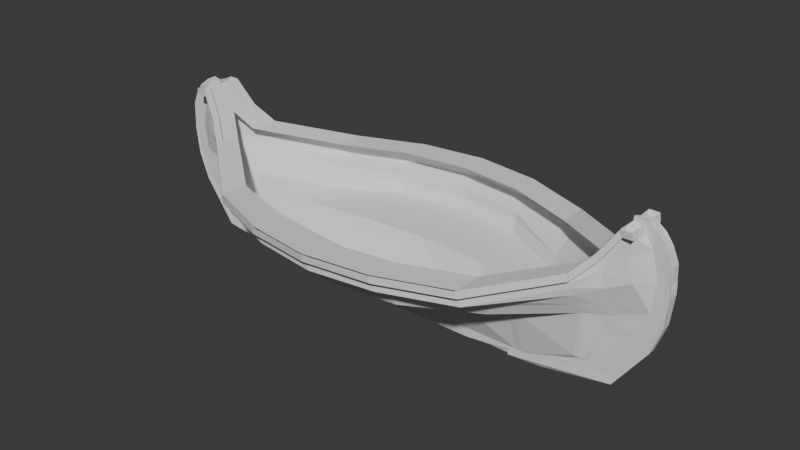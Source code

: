 # Source: ship.blend  (saved by Blender 4.1.23; exported with 4.5.12 LTS)
import bpy
from mathutils import Matrix  # noqa: F401  (used for matrix-valued properties, if any)

bpy.ops.wm.read_factory_settings(use_empty=True)
scene = bpy.context.scene
scene.name = 'Scene'

# ---- collections
col_collection = bpy.data.collections.new('Collection'); scene.collection.children.link(col_collection)

# ---- world
world_world = bpy.data.worlds.new('World'); scene.world = world_world
world_world.use_nodes = True; world_world.node_tree.nodes.clear()
_N = world_world.node_tree.nodes; _L = world_world.node_tree.links
n0 = _N.new('ShaderNodeOutputWorld'); n0.name = 'World Output'; n0.location = (300, 300)
n1 = _N.new('ShaderNodeBackground'); n1.name = 'Background'; n1.location = (10, 300)
n1.inputs[0].default_value = (0.05088, 0.05088, 0.05088, 1.0)
_L.new(n1.outputs[0], n0.inputs[0])
n0.is_active_output = True
world_world.color = (0.05088, 0.05088, 0.05088)
world_world.use_sun_shadow = False
world_world.sun_shadow_jitter_overblur = 0.0

# ---- meshes
me_cube_001 = bpy.data.meshes.new('Cube.001')
me_cube_001.from_pydata([(0.5418, -0.2486, -2.561), (0.876, -0.3449, 3.485), (0.5418, 0.2373, -2.557), (0.8813, 0.3449, 3.492), (0.0, 0.2373, -2.551), (0.0, -0.2486, -2.555), (0.0, -11.06, 1.226), (0.25, -0.2486, -2.555), (0.5, -0.2486, -2.555), (0.542, -0.2486, -2.555), (0.542, 0.2373, -2.551), (0.5, 0.2373, -2.551), (0.25, 0.2373, -2.551), (0.7462, -2.917, 1.825), (0.4985, -7.912, 1.211), (0.2456, -10.26, 1.226), (0.9665, 0.3234, 1.724), (0.9556, 0.3019, 0.6555), (0.9194, 0.2804, -0.3588), (0.8046, 0.2589, -1.998), (0.9665, -0.3256, 1.732), (0.9556, -0.3064, 0.6604), (0.9194, -0.2871, -0.3569), (0.8046, -0.2678, -1.999), (0.0, -9.138, 0.3249), (0.0, -9.108, 0.02229), (0.0, -8.557, -0.3777), (0.0, -2.97, -0.6), (0.7524, -2.578, 0.9128), (0.7509, -1.929, 0.4785), (0.7506, -1.262, 0.03568), (0.7203, -0.5491, -1.786), (0.4988, -5.822, 0.313), (0.4991, -5.103, 0.0134), (0.4994, -4.525, -0.3836), (0.4997, -1.741, -0.603), (0.2453, -8.358, 0.3249), (0.2468, -8.293, 0.02229), (0.2482, -7.861, -0.3777), (0.2491, -2.57, -0.6), (0.72, 0.2589, -1.815), (0.9438, 0.3342, 2.739), (0.9438, -0.3353, 2.749), (0.0, -11.08, 0.5291), (0.7519, -2.847, 1.224), (0.4987, -7.899, 0.5158), (0.2455, -10.25, 0.5291), (0.2453, -8.358, 0.3249), (0.5419, -0.2486, -2.558), (0.5419, 0.2373, -2.554), (0.8697, -1.294, 3.451), (0.7625, -0.07555, -1.908), (0.8204, -0.3833, 0.04199), (0.8465, -0.6659, 0.5972), (0.905, -1.032, 1.59), (0.7623, 0.2589, -1.906), (0.8201, 0.2804, -0.08726), (0.8837, -1.202, 2.394), (0.9132, 0.3395, 3.239), (0.9132, -0.3401, 3.249), (0.0, -11.07, 1.011), (0.7517, -2.934, 1.436), (0.4986, -7.905, 0.9969), (0.2455, -10.26, 1.011), (0.8953, -1.228, 3.155), (0.5419, 0.2373, -2.552), (0.8071, -1.856, 2.496), (0.7414, -0.3124, -1.847), (0.7855, -0.7477, 0.03884), (0.7987, -1.197, 0.5379), (0.8287, -1.555, 1.251), (0.8178, -1.725, 1.809), (0.5419, -0.2486, -2.556), (0.7412, 0.2589, -1.861), (0.806, -1.806, 2.18), (0.5418, -0.00562, -2.559), (0.8813, 0.0, 3.498), (0.0, -0.00562, -2.553), (0.25, -0.00562, -2.553), (0.5, -0.00562, -2.553), (0.542, -0.00562, -2.553), (0.8046, -0.004495, -1.999), (0.9194, -0.003372, -0.3578), (0.9556, -0.002248, 0.658), (0.9665, -0.001124, 1.728), (0.9438, 0.0, 2.744), (0.5419, -0.00562, -2.556), (0.9132, 0.0, 3.244), (0.5419, -0.00562, -2.554), (0.5163, -0.2486, -2.524), (0.8727, -0.3878, 3.518), (0.0, -0.2486, -2.518), (0.2245, -0.2486, -2.518), (0.4754, -0.2472, -2.518), (0.5164, -0.2486, -2.518), (0.941, -0.3256, 1.769), (0.93, -0.3064, 0.6974), (0.8938, -0.2871, -0.3199), (0.7791, -0.2678, -1.962), (0.9183, -0.3353, 2.786), (0.8876, -0.3401, 3.286), (0.5163, -0.00562, -2.522), (0.8678, 0.0, 3.56), (0.0, -0.00562, -2.516), (0.2245, -0.00562, -2.516), (0.4745, -0.00562, -2.516), (0.5164, -0.00562, -2.516), (0.7791, -0.004495, -1.962), (0.8938, -0.003372, -0.3208), (0.93, -0.002248, 0.695), (0.941, -0.001124, 1.765), (0.9183, 0.0, 2.781), (0.8876, 0.0, 3.281), (0.9206, -0.4123, 3.611), (0.9275, 0.0, 3.576), (0.8545, -0.2678, -1.962), (0.4706, -0.2486, -2.524), (0.0, -0.00562, -2.516), (0.0, -0.2486, -2.518), (0.2999, -0.2486, -2.518), (0.5998, -0.1937, -2.442), (0.5949, -0.182, -2.434), (0.2999, -0.00562, -2.516), (0.5499, -0.00562, -2.516), (0.5918, -0.00562, -2.516), (0.9937, -0.4026, 2.786), (1.016, -0.3256, 1.769), (1.005, -0.3064, 0.6974), (0.9692, -0.2871, -0.3199), (0.8545, -0.004495, -1.962), (0.9692, -0.003372, -0.3208), (1.005, -0.002248, 0.695), (1.016, -0.001124, 1.765), (0.963, -0.4074, 3.286), (0.9937, 0.0, 2.781), (0.5917, -0.00562, -2.522), (0.968, -0.4123, 3.158), (0.968, 0.0, 3.152), (0.8545, -0.3352, -2.345), (0.4706, -0.2486, -2.906), (0.0, -0.00562, -2.898), (0.0, -0.2486, -2.901), (0.2999, -0.2486, -2.901), (0.5997, -0.09456, -2.649), (0.6956, 0.0, -2.348), (0.2999, -0.00562, -2.898), (0.5499, -0.00562, -2.898), (0.5918, -0.00562, -2.898), (1.011, -0.4026, 2.403), (1.016, -0.393, 1.387), (1.005, -0.3737, 0.3149), (0.9692, -0.3544, -0.7025), (0.8545, -0.004495, -2.344), (0.9692, -0.003372, -0.7034), (1.005, -0.002248, 0.3124), (1.016, -0.001124, 1.383), (0.9896, -0.4074, 2.904), (1.011, 0.0, 2.399), (0.9896, 0.0, 2.899), (0.5917, -0.00562, -2.904), (0.0, -11.06, 1.226), (0.7462, -2.917, 1.825), (0.4985, -7.912, 1.211), (0.2456, -10.26, 1.226), (0.8697, -1.294, 3.451), (0.8071, -1.856, 2.496), (0.876, -0.3449, 3.485), (0.8697, -1.294, 3.451), (0.8813, 0.0, 3.498), (0.0, -11.06, 1.226), (0.7462, -2.917, 1.825), (0.4985, -7.912, 1.211), (0.2456, -10.26, 1.226), (0.8697, -1.294, 3.451), (0.8071, -1.856, 2.496), (0.8778, -0.2225, 3.495), (0.8715, -1.171, 3.461), (0.8831, 0.0, 3.507), (0.0, -10.94, 1.236), (0.748, -2.794, 1.835), (0.5003, -7.789, 1.221), (0.2474, -10.14, 1.236), (0.8715, -1.171, 3.461), (0.8089, -1.733, 2.506), (0.8778, -0.2225, 3.495), (0.8715, -1.171, 3.461), (0.8831, 0.0, 3.507), (0.0, -10.94, 1.236), (0.748, -2.794, 1.835), (0.5003, -7.789, 1.221), (0.2474, -10.14, 1.236), (0.8715, -1.171, 3.461), (0.8089, -1.733, 2.506), (0.8778, 0.0, 3.495), (0.8715, 0.0, 3.461), (0.8831, 0.0, 3.507), (0.0, -9.03, 1.236), (0.7533, -0.9748, 1.835), (0.5003, -5.884, 1.221), (0.2474, -8.23, 1.236), (0.8715, 0.0, 3.461), (0.8089, 0.0, 2.506), (0.7462, -2.917, 1.825), (0.4985, -7.912, 1.211), (0.2456, -10.26, 1.226), (0.8697, -1.294, 3.451), (0.8071, -1.856, 2.496), (0.0, -11.06, 1.226), (0.7462, -2.917, 1.825), (0.2456, -10.26, 1.226), (0.8071, -1.856, 2.496), (0.876, -0.3449, 3.485), (0.8697, -1.294, 3.451), (0.8697, -1.294, 3.451), (0.8953, -1.228, 3.155), (0.8071, -1.856, 2.496), (0.8178, -1.725, 1.809), (0.806, -1.806, 2.18), (0.0, -11.06, 1.226), (0.7462, -2.917, 1.825), (0.4985, -7.912, 1.211), (0.2456, -10.26, 1.226), (0.8697, -1.294, 3.451), (0.8071, -1.856, 2.496), (0.0, -10.94, 1.236), (0.748, -2.794, 1.835), (0.5003, -7.789, 1.221), (0.2474, -10.14, 1.236), (0.8715, -1.171, 3.461), (0.8089, -1.733, 2.506), (0.2474, -8.23, 1.236), (0.8089, 0.0, 2.506), (0.7462, -2.917, 1.825), (0.4985, -7.912, 1.211), (0.8697, -1.294, 3.451), (0.8953, -1.228, 3.155), (0.8071, -1.856, 2.496), (0.8178, -1.725, 1.809), (0.806, -1.806, 2.18), (0.0, -11.06, 1.226), (0.7462, -2.917, 1.825), (0.4985, -7.912, 1.211), (0.2456, -10.26, 1.226), (0.8697, -1.294, 3.451), (0.8071, -1.856, 2.496), (0.0, -10.94, 1.236), (0.748, -2.794, 1.835), (0.5003, -7.789, 1.221), (0.2474, -10.14, 1.236), (0.8715, -1.171, 3.461), (0.8089, -1.733, 2.506), (0.2474, -8.23, 1.236), (0.8089, 0.0, 2.506), (0.7462, -2.917, 1.825), (0.4985, -7.912, 1.211), (0.8697, -1.294, 3.451), (0.8953, -1.228, 3.155), (0.8071, -1.856, 2.496), (0.8178, -1.725, 1.809), (0.806, -1.806, 2.18), (0.0, -11.06, 1.226), (0.7462, -2.917, 1.825), (0.4985, -7.912, 1.211), (0.2456, -10.26, 1.226), (0.8697, -1.294, 3.451), (0.8071, -1.856, 2.496), (0.0, -10.94, 1.236), (0.748, -2.794, 1.835), (0.5003, -7.789, 1.221), (0.2474, -10.14, 1.236), (0.8715, -1.171, 3.461), (0.8089, -1.733, 2.506), (0.2474, -8.23, 1.236), (0.8089, 0.0, 2.506), (0.7462, -2.917, 1.825), (0.4985, -7.912, 1.211), (0.8697, -1.294, 3.451), (0.8953, -1.228, 3.155), (0.8071, -1.856, 2.496), (0.8178, -1.725, 1.809), (0.806, -1.806, 2.18), (0.0, -11.06, 1.226), (0.7462, -2.917, 1.825), (0.4985, -7.912, 1.211), (0.2456, -10.26, 1.226), (0.8697, -1.294, 3.451), (0.8071, -1.856, 2.496), (0.0, -10.94, 1.236), (0.748, -2.794, 1.835), (0.5003, -7.789, 1.221), (0.2474, -10.14, 1.236), (0.8715, -1.171, 3.461), (0.8089, -1.733, 2.506), (0.2474, -8.23, 1.236), (0.8089, 0.0, 2.506), (0.7462, -2.917, 1.825), (0.4985, -7.912, 1.211), (0.0, -11.06, 1.226), (0.7462, -2.917, 1.825), (0.4985, -7.912, 1.211), (0.2456, -10.26, 1.226), (0.8697, -1.294, 3.451), (0.8071, -1.856, 2.496), (0.0, -10.94, 1.236), (0.748, -2.794, 1.835), (0.5003, -7.789, 1.221), (0.2474, -10.14, 1.236), (0.8715, -1.171, 3.461), (0.8089, -1.733, 2.506), (0.2474, -8.23, 1.236), (0.8089, 0.0, 2.506), (0.7462, -2.917, 1.825), (0.4985, -7.912, 1.211), (0.0, -11.06, 1.226), (0.7462, -2.917, 1.825), (0.4985, -7.912, 1.211), (0.2456, -10.26, 1.226), (0.8697, -1.294, 3.451), (0.8071, -1.856, 2.496), (0.0, -10.94, 1.236), (0.748, -2.794, 1.835), (0.5003, -7.789, 1.221), (0.2474, -10.14, 1.236), (0.8715, -1.171, 3.461), (0.8089, -1.733, 2.506), (0.2474, -8.23, 1.236), (0.8089, 0.0, 2.506), (0.7462, -2.917, 1.825), (0.4985, -7.912, 1.211), (0.0, -11.06, 1.226), (0.7462, -2.917, 1.825), (0.4985, -7.912, 1.211), (0.2456, -10.26, 1.226), (0.8697, -1.294, 3.451), (0.8071, -1.856, 2.496), (0.0, -10.94, 1.236), (0.748, -2.794, 1.835), (0.5003, -7.789, 1.221), (0.2474, -10.14, 1.236), (0.8715, -1.171, 3.461), (0.8089, -1.733, 2.506), (0.2474, -8.23, 1.236), (0.8089, 0.0, 2.506), (0.7462, -2.917, 1.825), (0.4985, -7.912, 1.211), (0.876, -1.078, 3.485), (0.8697, -2.027, 3.451), (0.0, -11.79, 1.226), (0.7462, -3.65, 1.825), (0.4985, -8.645, 1.211), (0.2456, -10.99, 1.226), (0.8697, -2.027, 3.451), (0.8071, -2.589, 2.496), (0.0, -11.67, 1.236), (0.748, -3.528, 1.835), (0.5003, -8.523, 1.221), (0.2474, -10.87, 1.236), (0.8715, -1.905, 3.461), (0.8089, -2.467, 2.506), (0.2474, -8.963, 1.236), (0.8089, 0.0, 2.506), (0.7462, -3.65, 1.825), (0.4985, -8.645, 1.211), (0.876, -0.3449, 3.485), (0.8697, -1.294, 3.451), (0.8697, -2.027, 3.451), (0.9127, -0.3449, 3.485), (0.9064, -1.294, 3.451), (0.9064, -2.027, 3.451), (0.0, -11.06, 1.226), (0.2456, -10.26, 1.226), (0.4985, -7.912, 1.211), (0.748, -2.794, 1.835), (0.8089, -1.733, 2.506), (0.8715, -1.171, 3.461), (0.7462, -2.917, 1.825), (0.4985, -7.912, 1.211), (0.0, -11.79, 1.226), (0.2456, -10.99, 1.226), (0.4985, -8.645, 1.211), (0.748, -3.528, 1.835), (0.8089, -2.467, 2.506), (0.8715, -1.905, 3.461), (0.7462, -3.65, 1.825), (0.4985, -8.645, 1.211), (0.8697, -1.294, 3.451), (0.876, -0.3449, 3.485), (0.8697, -2.027, 3.451), (0.9064, -1.294, 3.451), (0.9127, -0.3449, 3.485), (0.9064, -2.027, 3.451), (0.0, -11.06, 1.226), (0.2456, -10.26, 1.226), (0.4985, -7.912, 1.211), (0.748, -2.794, 1.835), (0.8089, -1.733, 2.506), (0.8715, -1.171, 3.461), (0.7462, -2.917, 1.825), (0.4985, -7.912, 1.211), (0.0, -11.79, 1.226), (0.2456, -10.99, 1.226), (0.4985, -8.645, 1.211), (0.748, -3.528, 1.835), (0.8089, -2.467, 2.506), (0.8715, -1.905, 3.461), (0.7462, -3.65, 1.825), (0.4985, -8.645, 1.211), (0.8697, -1.294, 3.451), (0.876, -0.3449, 3.485), (0.8697, -2.027, 3.451), (0.9064, -1.294, 3.451), (0.9127, -0.3449, 3.485), (0.9064, -2.027, 3.451), (0.0, -10.97, 0.9562), (0.2515, -10.17, 0.9562), (0.5044, -7.821, 0.9413), (0.7539, -2.703, 1.565), (0.8147, -1.642, 2.235), (0.8773, -1.08, 3.191), (0.7521, -2.826, 1.555), (0.5044, -7.821, 0.9413), (0.0, -11.7, 0.9562), (0.2515, -10.9, 0.9562), (0.5044, -8.554, 0.9413), (0.7539, -3.437, 1.565), (0.8147, -2.376, 2.235), (0.8773, -1.814, 3.191), (0.7521, -3.559, 1.555), (0.5044, -8.554, 0.9413), (0.8755, -1.203, 3.181), (0.8819, -0.2539, 3.215), (0.8755, -1.936, 3.181), (0.9122, -1.203, 3.181), (0.9186, -0.2539, 3.215), (0.9122, -1.936, 3.181)], [(162, 161), (163, 162), (165, 164), (166, 168)], [(87, 76, 1, 59), (86, 75, 0, 48), (63, 15, 6, 60), (74, 66, 13, 61), (61, 13, 14, 62), (62, 14, 15, 63), (77, 78, 7, 5), (78, 79, 8, 7), (79, 80, 9, 8), (8, 35, 39, 7), (35, 34, 38, 39), (34, 33, 37, 38), (33, 32, 36, 37), (9, 31, 35, 8), (31, 30, 34, 35), (30, 29, 33, 34), (29, 28, 32, 33), (72, 67, 31, 9), (67, 68, 30, 31), (68, 69, 29, 30), (69, 70, 28, 29), (7, 39, 27, 5), (39, 38, 26, 27), (38, 37, 25, 26), (37, 36, 24, 25), (75, 81, 23, 0), (81, 82, 22, 23), (82, 83, 21, 22), (83, 84, 20, 21), (49, 55, 19, 2), (55, 56, 18, 19), (32, 45, 46, 36), (28, 44, 45, 32), (70, 71, 44, 28), (36, 46, 43, 24), (84, 85, 42, 20), (20, 42, 57, 54), (65, 73, 55, 49), (21, 20, 54, 53), (22, 21, 53, 52), (23, 22, 52, 51), (0, 23, 51, 48), (59, 1, 50, 64), (88, 86, 48, 72), (42, 59, 64, 57), (45, 62, 63, 46), (44, 61, 62, 45), (71, 74, 61, 44), (46, 63, 60, 43), (85, 87, 59, 42), (57, 64, 74, 71), (80, 88, 72, 9), (10, 40, 73, 65), (54, 57, 71, 70), (53, 54, 70, 69), (52, 53, 69, 68), (51, 52, 68, 67), (48, 51, 67, 72), (64, 50, 66, 74), (10, 65, 88, 80), (41, 58, 87, 85), (65, 49, 86, 88), (16, 41, 85, 84), (17, 16, 84, 83), (18, 17, 83, 82), (19, 18, 82, 81), (2, 19, 81, 75), (11, 10, 80, 79), (12, 11, 79, 78), (4, 12, 78, 77), (49, 2, 75, 86), (58, 3, 76, 87), (112, 100, 90, 102), (103, 91, 92, 104), (104, 92, 93, 105), (105, 93, 94, 106), (101, 89, 98, 107), (107, 98, 97, 108), (108, 97, 96, 109), (109, 96, 95, 110), (110, 95, 99, 111), (111, 99, 100, 112), (131, 132, 155, 154), (125, 126, 149, 148), (115, 116, 139, 138), (132, 134, 157, 155), (124, 121, 144, 147), (117, 122, 145, 140), (114, 113, 136, 137), (122, 123, 146, 145), (116, 135, 159, 139), (123, 124, 147, 146), (106, 94, 121, 124), (110, 111, 134, 132), (98, 89, 116, 115), (99, 95, 126, 125), (109, 110, 132, 131), (100, 99, 125, 133), (95, 96, 127, 126), (108, 109, 131, 130), (92, 91, 118, 119), (96, 97, 128, 127), (107, 108, 130, 129), (93, 92, 119, 120), (90, 100, 133, 113), (97, 98, 115, 128), (101, 107, 129, 135), (94, 93, 120, 121), (105, 106, 124, 123), (89, 101, 135, 116), (104, 105, 123, 122), (102, 90, 113, 114), (103, 104, 122, 117), (158, 137, 136, 156), (140, 145, 142, 141), (145, 146, 143, 142), (146, 147, 144, 143), (159, 152, 138, 139), (152, 153, 151, 138), (153, 154, 150, 151), (154, 155, 149, 150), (155, 157, 148, 149), (157, 158, 156, 148), (133, 125, 148, 156), (126, 127, 150, 149), (130, 131, 154, 153), (119, 118, 141, 142), (127, 128, 151, 150), (129, 130, 153, 152), (120, 119, 142, 143), (113, 133, 156, 136), (128, 115, 138, 151), (135, 129, 152, 159), (121, 120, 143, 144), (181, 180, 189, 190), (179, 183, 192, 188), (176, 175, 184, 185), (183, 182, 191, 192), (180, 179, 188, 189), (178, 181, 190, 187), (175, 177, 186, 184), (184, 186, 195, 193), (190, 189, 198, 199), (188, 192, 201, 197), (185, 184, 193, 194), (192, 191, 200, 201), (189, 188, 197, 198), (187, 190, 199, 196), (165, 161, 208, 210), (14, 13, 202, 203), (166, 167, 212, 211), (15, 14, 203, 204), (66, 50, 205, 206), (163, 160, 207, 209), (172, 169, 218, 221), (192, 188, 225, 229), (199, 190, 227, 230), (174, 170, 219, 223), (188, 189, 226, 225), (50, 64, 214, 213), (192, 201, 231, 229), (170, 171, 220, 219), (189, 190, 227, 226), (171, 172, 221, 220), (191, 192, 229, 228), (71, 74, 217, 216), (173, 174, 223, 222), (74, 66, 215, 217), (190, 187, 224, 227), (203, 202, 232, 233), (230, 227, 248, 251), (220, 221, 242, 241), (229, 231, 252, 250), (222, 223, 244, 243), (213, 214, 235, 234), (233, 232, 253, 254), (227, 224, 245, 248), (216, 217, 238, 237), (229, 225, 246, 250), (217, 215, 236, 238), (225, 226, 247, 246), (221, 218, 239, 242), (226, 227, 248, 247), (223, 219, 240, 244), (228, 229, 250, 249), (219, 220, 241, 240), (251, 248, 269, 272), (241, 242, 263, 262), (250, 252, 273, 271), (243, 244, 265, 264), (234, 235, 256, 255), (254, 253, 274, 275), (248, 245, 266, 269), (237, 238, 259, 258), (250, 246, 267, 271), (238, 236, 257, 259), (246, 247, 268, 267), (242, 239, 260, 263), (247, 248, 269, 268), (244, 240, 261, 265), (249, 250, 271, 270), (240, 241, 262, 261), (272, 269, 290, 293), (262, 263, 284, 283), (271, 273, 294, 292), (264, 265, 286, 285), (255, 256, 277, 276), (275, 274, 295, 296), (269, 266, 287, 290), (258, 259, 280, 279), (271, 267, 288, 292), (259, 257, 278, 280), (267, 268, 289, 288), (263, 260, 281, 284), (268, 269, 290, 289), (265, 261, 282, 286), (270, 271, 292, 291), (261, 262, 283, 282), (293, 290, 306, 309), (283, 284, 300, 299), (292, 294, 310, 308), (285, 286, 302, 301), (296, 295, 311, 312), (290, 287, 303, 306), (292, 288, 304, 308), (288, 289, 305, 304), (284, 281, 297, 300), (289, 290, 306, 305), (286, 282, 298, 302), (291, 292, 308, 307), (282, 283, 299, 298), (320, 321, 337, 336), (316, 313, 329, 332), (321, 322, 338, 337), (318, 314, 330, 334), (323, 324, 340, 339), (314, 315, 331, 330), (322, 325, 341, 338), (315, 316, 332, 331), (326, 324, 340, 342), (317, 318, 334, 333), (328, 327, 343, 344), (322, 319, 335, 338), (324, 320, 336, 340), (336, 337, 355, 354), (363, 366, 389, 386), (337, 338, 356, 355), (334, 330, 348, 352), (331, 332, 370, 371), (330, 331, 349, 348), (338, 341, 359, 356), (365, 364, 385, 387), (342, 340, 358, 360), (333, 334, 352, 351), (358, 357, 382, 381), (338, 335, 353, 356), (211, 212, 346, 345), (364, 363, 386, 385), (346, 212, 364, 365), (212, 211, 363, 364), (339, 340, 373, 374), (368, 365, 387, 390), (390, 387, 409, 412), (380, 381, 403, 402), (388, 390, 412, 410), (378, 379, 401, 400), (382, 374, 396, 404), (389, 388, 410, 411), (377, 378, 400, 399), (350, 349, 379, 378), (362, 344, 376, 384), (344, 343, 375, 376), (361, 362, 384, 383), (343, 361, 383, 375), (357, 339, 374, 382), (340, 336, 372, 373), (336, 354, 380, 372), (354, 358, 381, 380), (366, 367, 388, 389), (332, 329, 369, 370), (349, 331, 371, 379), (367, 368, 390, 388), (347, 350, 378, 377), (397, 405, 427, 419), (395, 394, 416, 417), (408, 411, 433, 430), (405, 406, 428, 427), (406, 398, 420, 428), (393, 392, 414, 415), (403, 404, 426, 425), (370, 369, 391, 392), (379, 371, 393, 401), (381, 382, 404, 403), (371, 370, 392, 393), (384, 376, 398, 406), (383, 384, 406, 405), (386, 389, 411, 408), (373, 372, 394, 395), (375, 383, 405, 397), (372, 380, 402, 394), (374, 373, 395, 396), (385, 386, 408, 407), (376, 375, 397, 398), (387, 385, 407, 409), (414, 413, 421, 422), (418, 417, 425, 426), (415, 414, 422, 423), (420, 419, 427, 428), (417, 416, 424, 425), (431, 429, 432, 434), (429, 430, 433, 432), (394, 402, 424, 416), (396, 395, 417, 418), (407, 408, 430, 429), (398, 397, 419, 420), (409, 407, 429, 431), (399, 400, 422, 421), (411, 410, 432, 433), (404, 396, 418, 426), (400, 401, 423, 422), (410, 412, 434, 432), (402, 403, 425, 424), (412, 409, 431, 434), (392, 391, 413, 414), (401, 393, 415, 423)])
_uv = me_cube_001.uv_layers.new(name='UVMap')
_uv.uv.foreach_set('vector', [0.6125, 0.6249, 0.625, 0.625, 0.625, 0.75, 0.6125, 0.75, 0.3594, 0.625, 0.375, 0.625, 0.375, 0.75, 0.3594, 0.75, 0.6125, 0.8438, 0.625, 0.8437, 0.625, 0.875, 0.6125, 0.875, 0.6125, 0.7724, 0.625, 0.7734, 0.625, 0.7812, 0.6125, 0.7812, 0.6125, 0.7812, 0.625, 0.7812, 0.625, 0.8125, 0.6125, 0.8125, 0.6125, 0.8125, 0.625, 0.8125, 0.625, 0.8437, 0.6125, 0.8438, 0.25, 0.625, 0.2812, 0.625, 0.2812, 0.75, 0.25, 0.75, 0.2812, 0.625, 0.3125, 0.625, 0.3125, 0.75, 0.2812, 0.75, 0.3125, 0.625, 0.3438, 0.625, 0.3438, 0.75, 0.3125, 0.75, 0.375, 0.8125, 0.425, 0.8125, 0.425, 0.8438, 0.375, 0.8438, 0.425, 0.8125, 0.475, 0.8125, 0.475, 0.8437, 0.425, 0.8438, 0.475, 0.8125, 0.525, 0.8125, 0.525, 0.8437, 0.475, 0.8437, 0.525, 0.8125, 0.575, 0.8125, 0.575, 0.8438, 0.525, 0.8437, 0.375, 0.7812, 0.425, 0.7812, 0.425, 0.8125, 0.375, 0.8125, 0.425, 0.7812, 0.475, 0.7812, 0.475, 0.8125, 0.425, 0.8125, 0.475, 0.7812, 0.525, 0.7812, 0.525, 0.8125, 0.475, 0.8125, 0.525, 0.7812, 0.575, 0.7812, 0.575, 0.8125, 0.525, 0.8125, 0.375, 0.7734, 0.425, 0.7734, 0.425, 0.7812, 0.375, 0.7812, 0.425, 0.7734, 0.475, 0.7734, 0.475, 0.7812, 0.425, 0.7812, 0.475, 0.7734, 0.525, 0.7734, 0.525, 0.7812, 0.475, 0.7812, 0.525, 0.7734, 0.575, 0.7734, 0.575, 0.7812, 0.525, 0.7812, 0.375, 0.8438, 0.425, 0.8438, 0.425, 0.875, 0.375, 0.875, 0.425, 0.8438, 0.475, 0.8437, 0.475, 0.875, 0.425, 0.875, 0.475, 0.8437, 0.525, 0.8437, 0.525, 0.875, 0.475, 0.875, 0.525, 0.8437, 0.575, 0.8438, 0.575, 0.875, 0.525, 0.875, 0.375, 0.625, 0.425, 0.625, 0.425, 0.75, 0.375, 0.75, 0.425, 0.625, 0.475, 0.625, 0.475, 0.75, 0.425, 0.75, 0.475, 0.625, 0.525, 0.625, 0.525, 0.75, 0.475, 0.75, 0.525, 0.625, 0.575, 0.625, 0.575, 0.75, 0.525, 0.75, 0.375, 0.4844, 0.425, 0.4844, 0.425, 0.5, 0.375, 0.5, 0.425, 0.4844, 0.475, 0.4844, 0.475, 0.5, 0.425, 0.5, 0.575, 0.8125, 0.6, 0.8125, 0.6, 0.8438, 0.575, 0.8438, 0.575, 0.7812, 0.6, 0.7812, 0.6, 0.8125, 0.575, 0.8125, 0.575, 0.7734, 0.6, 0.7734, 0.6, 0.7812, 0.575, 0.7812, 0.575, 0.8438, 0.6, 0.8438, 0.6, 0.875, 0.575, 0.875, 0.575, 0.625, 0.6, 0.6248, 0.6, 0.75, 0.575, 0.75, 0.575, 0.75, 0.6, 0.75, 0.6, 0.7656, 0.575, 0.7656, 0.375, 0.4766, 0.425, 0.4766, 0.425, 0.4844, 0.375, 0.4844, 0.525, 0.75, 0.575, 0.75, 0.575, 0.7656, 0.525, 0.7656, 0.475, 0.75, 0.525, 0.75, 0.525, 0.7656, 0.475, 0.7656, 0.425, 0.75, 0.475, 0.75, 0.475, 0.7656, 0.425, 0.7656, 0.375, 0.75, 0.425, 0.75, 0.425, 0.7656, 0.375, 0.7656, 0.6125, 0.75, 0.625, 0.75, 0.625, 0.7656, 0.6125, 0.7636, 0.3516, 0.625, 0.3594, 0.625, 0.3594, 0.75, 0.3516, 0.75, 0.6, 0.75, 0.6125, 0.75, 0.6125, 0.7636, 0.6, 0.7656, 0.6, 0.8125, 0.6125, 0.8125, 0.6125, 0.8438, 0.6, 0.8438, 0.6, 0.7812, 0.6125, 0.7812, 0.6125, 0.8125, 0.6, 0.8125, 0.6, 0.7734, 0.6125, 0.7724, 0.6125, 0.7812, 0.6, 0.7812, 0.6, 0.8438, 0.6125, 0.8438, 0.6125, 0.875, 0.6, 0.875, 0.6, 0.6248, 0.6125, 0.6249, 0.6125, 0.75, 0.6, 0.75, 0.6, 0.7656, 0.6125, 0.7636, 0.6125, 0.7724, 0.6, 0.7734, 0.3438, 0.625, 0.3516, 0.625, 0.3516, 0.75, 0.3438, 0.75, 0.375, 0.4688, 0.425, 0.4688, 0.425, 0.4766, 0.375, 0.4766, 0.575, 0.7656, 0.6, 0.7656, 0.6, 0.7734, 0.575, 0.7734, 0.525, 0.7656, 0.575, 0.7656, 0.575, 0.7734, 0.525, 0.7734, 0.475, 0.7656, 0.525, 0.7656, 0.525, 0.7734, 0.475, 0.7734, 0.425, 0.7656, 0.475, 0.7656, 0.475, 0.7734, 0.425, 0.7734, 0.375, 0.7656, 0.425, 0.7656, 0.425, 0.7734, 0.375, 0.7734, 0.6125, 0.7636, 0.625, 0.7656, 0.625, 0.7734, 0.6125, 0.7724, 0.3438, 0.5, 0.3516, 0.5, 0.3516, 0.625, 0.3438, 0.625, 0.6, 0.5, 0.6125, 0.5, 0.6125, 0.6249, 0.6, 0.6248, 0.3516, 0.5, 0.3594, 0.5, 0.3594, 0.625, 0.3516, 0.625, 0.575, 0.5, 0.6, 0.5, 0.6, 0.6248, 0.575, 0.625, 0.525, 0.5, 0.575, 0.5, 0.575, 0.625, 0.525, 0.625, 0.475, 0.5, 0.525, 0.5, 0.525, 0.625, 0.475, 0.625, 0.425, 0.5, 0.475, 0.5, 0.475, 0.625, 0.425, 0.625, 0.375, 0.5, 0.425, 0.5, 0.425, 0.625, 0.375, 0.625, 0.3125, 0.5, 0.3438, 0.5, 0.3438, 0.625, 0.3125, 0.625, 0.2812, 0.5, 0.3125, 0.5, 0.3125, 0.625, 0.2812, 0.625, 0.25, 0.5, 0.2812, 0.5, 0.2812, 0.625, 0.25, 0.625, 0.3594, 0.5, 0.375, 0.5, 0.375, 0.625, 0.3594, 0.625, 0.6125, 0.5, 0.625, 0.5, 0.625, 0.625, 0.6125, 0.6249, 0.6125, 0.6249, 0.6125, 0.75, 0.625, 0.75, 0.625, 0.625, 0.25, 0.625, 0.25, 0.75, 0.2812, 0.75, 0.2812, 0.625, 0.2812, 0.625, 0.2812, 0.75, 0.3125, 0.75, 0.3125, 0.625, 0.3125, 0.625, 0.3125, 0.75, 0.3438, 0.75, 0.3438, 0.625, 0.375, 0.625, 0.375, 0.75, 0.425, 0.75, 0.425, 0.625, 0.425, 0.625, 0.425, 0.75, 0.475, 0.75, 0.475, 0.625, 0.475, 0.625, 0.475, 0.75, 0.525, 0.75, 0.525, 0.625, 0.525, 0.625, 0.525, 0.75, 0.575, 0.75, 0.575, 0.625, 0.575, 0.625, 0.575, 0.75, 0.6, 0.75, 0.6, 0.6248, 0.6, 0.6248, 0.6, 0.75, 0.6125, 0.75, 0.6125, 0.6249, 0.525, 0.625, 0.575, 0.625, 0.575, 0.625, 0.525, 0.625, 0.6, 0.75, 0.575, 0.75, 0.575, 0.75, 0.6, 0.75, 0.425, 0.75, 0.375, 0.75, 0.375, 0.75, 0.425, 0.75, 0.575, 0.625, 0.6, 0.6248, 0.6, 0.6248, 0.575, 0.625, 0.3438, 0.625, 0.3438, 0.75, 0.3438, 0.75, 0.3438, 0.625, 0.25, 0.625, 0.2812, 0.625, 0.2812, 0.625, 0.25, 0.625, 0.625, 0.625, 0.625, 0.75, 0.625, 0.75, 0.625, 0.625, 0.2812, 0.625, 0.3125, 0.625, 0.3125, 0.625, 0.2812, 0.625, 0.375, 0.75, 0.375, 0.625, 0.375, 0.625, 0.375, 0.75, 0.3125, 0.625, 0.3438, 0.625, 0.3438, 0.625, 0.3125, 0.625, 0.3438, 0.625, 0.3438, 0.75, 0.3438, 0.75, 0.3438, 0.625, 0.575, 0.625, 0.6, 0.6248, 0.6, 0.6248, 0.575, 0.625, 0.425, 0.75, 0.375, 0.75, 0.375, 0.75, 0.425, 0.75, 0.6, 0.75, 0.575, 0.75, 0.575, 0.75, 0.6, 0.75, 0.525, 0.625, 0.575, 0.625, 0.575, 0.625, 0.525, 0.625, 0.6125, 0.75, 0.6, 0.75, 0.6, 0.75, 0.6125, 0.75, 0.575, 0.75, 0.525, 0.75, 0.525, 0.75, 0.575, 0.75, 0.475, 0.625, 0.525, 0.625, 0.525, 0.625, 0.475, 0.625, 0.2812, 0.75, 0.25, 0.75, 0.25, 0.75, 0.2812, 0.75, 0.525, 0.75, 0.475, 0.75, 0.475, 0.75, 0.525, 0.75, 0.425, 0.625, 0.475, 0.625, 0.475, 0.625, 0.425, 0.625, 0.3125, 0.75, 0.2812, 0.75, 0.2812, 0.75, 0.3125, 0.75, 0.625, 0.75, 0.6125, 0.75, 0.6125, 0.75, 0.625, 0.75, 0.475, 0.75, 0.425, 0.75, 0.425, 0.75, 0.475, 0.75, 0.375, 0.625, 0.425, 0.625, 0.425, 0.625, 0.375, 0.625, 0.3438, 0.75, 0.3125, 0.75, 0.3125, 0.75, 0.3438, 0.75, 0.3125, 0.625, 0.3438, 0.625, 0.3438, 0.625, 0.3125, 0.625, 0.375, 0.75, 0.375, 0.625, 0.375, 0.625, 0.375, 0.75, 0.2812, 0.625, 0.3125, 0.625, 0.3125, 0.625, 0.2812, 0.625, 0.625, 0.625, 0.625, 0.75, 0.625, 0.75, 0.625, 0.625, 0.25, 0.625, 0.2812, 0.625, 0.2812, 0.625, 0.25, 0.625, 0.6125, 0.6249, 0.625, 0.625, 0.625, 0.75, 0.6125, 0.75, 0.25, 0.625, 0.2812, 0.625, 0.2812, 0.75, 0.25, 0.75, 0.2812, 0.625, 0.3125, 0.625, 0.3125, 0.75, 0.2812, 0.75, 0.3125, 0.625, 0.3438, 0.625, 0.3438, 0.75, 0.3125, 0.75, 0.375, 0.625, 0.425, 0.625, 0.425, 0.75, 0.375, 0.75, 0.425, 0.625, 0.475, 0.625, 0.475, 0.75, 0.425, 0.75, 0.475, 0.625, 0.525, 0.625, 0.525, 0.75, 0.475, 0.75, 0.525, 0.625, 0.575, 0.625, 0.575, 0.75, 0.525, 0.75, 0.575, 0.625, 0.6, 0.6248, 0.6, 0.75, 0.575, 0.75, 0.6, 0.6248, 0.6125, 0.6249, 0.6125, 0.75, 0.6, 0.75, 0.6125, 0.75, 0.6, 0.75, 0.6, 0.75, 0.6125, 0.75, 0.575, 0.75, 0.525, 0.75, 0.525, 0.75, 0.575, 0.75, 0.475, 0.625, 0.525, 0.625, 0.525, 0.625, 0.475, 0.625, 0.2812, 0.75, 0.25, 0.75, 0.25, 0.75, 0.2812, 0.75, 0.525, 0.75, 0.475, 0.75, 0.475, 0.75, 0.525, 0.75, 0.425, 0.625, 0.475, 0.625, 0.475, 0.625, 0.425, 0.625, 0.3125, 0.75, 0.2812, 0.75, 0.2812, 0.75, 0.3125, 0.75, 0.625, 0.75, 0.6125, 0.75, 0.6125, 0.75, 0.625, 0.75, 0.475, 0.75, 0.425, 0.75, 0.425, 0.75, 0.475, 0.75, 0.375, 0.625, 0.425, 0.625, 0.425, 0.625, 0.375, 0.625, 0.3438, 0.75, 0.3125, 0.75, 0.3125, 0.75, 0.3438, 0.75, 0.0, 0.0, 0.0, 0.0, 0.0, 0.0, 0.0, 0.0, 0.0, 0.0, 0.0, 0.0, 0.0, 0.0, 0.0, 0.0, 0.0, 0.0, 0.0, 0.0, 0.0, 0.0, 0.0, 0.0, 0.0, 0.0, 0.0, 0.0, 0.0, 0.0, 0.0, 0.0, 0.0, 0.0, 0.0, 0.0, 0.0, 0.0, 0.0, 0.0, 0.0, 0.0, 0.0, 0.0, 0.0, 0.0, 0.0, 0.0, 0.0, 0.0, 0.0, 0.0, 0.0, 0.0, 0.0, 0.0, 0.0, 0.0, 0.0, 0.0, 0.0, 0.0, 0.0, 0.0, 0.0, 0.0, 0.0, 0.0, 0.0, 0.0, 0.0, 0.0, 0.0, 0.0, 0.0, 0.0, 0.0, 0.0, 0.0, 0.0, 0.0, 0.0, 0.0, 0.0, 0.0, 0.0, 0.0, 0.0, 0.0, 0.0, 0.0, 0.0, 0.0, 0.0, 0.0, 0.0, 0.0, 0.0, 0.0, 0.0, 0.0, 0.0, 0.0, 0.0, 0.0, 0.0, 0.0, 0.0, 0.0, 0.0, 0.0, 0.0, 0.0, 0.0, 0.0, 0.0, 0.0, 0.0, 0.0, 0.0, 0.625, 0.8125, 0.625, 0.7812, 0.625, 0.7812, 0.625, 0.8125, 0.0, 0.0, 0.0, 0.0, 0.0, 0.0, 0.0, 0.0, 0.625, 0.8437, 0.625, 0.8125, 0.625, 0.8125, 0.625, 0.8437, 0.625, 0.7734, 0.625, 0.7656, 0.625, 0.7656, 0.625, 0.7734, 0.0, 0.0, 0.0, 0.0, 0.0, 0.0, 0.0, 0.0, 0.0, 0.0, 0.0, 0.0, 0.0, 0.0, 0.0, 0.0, 0.0, 0.0, 0.0, 0.0, 0.0, 0.0, 0.0, 0.0, 0.0, 0.0, 0.0, 0.0, 0.0, 0.0, 0.0, 0.0, 0.0, 0.0, 0.0, 0.0, 0.0, 0.0, 0.0, 0.0, 0.0, 0.0, 0.0, 0.0, 0.0, 0.0, 0.0, 0.0, 0.625, 0.7656, 0.6125, 0.7636, 0.6125, 0.7636, 0.625, 0.7656, 0.0, 0.0, 0.0, 0.0, 0.0, 0.0, 0.0, 0.0, 0.0, 0.0, 0.0, 0.0, 0.0, 0.0, 0.0, 0.0, 0.0, 0.0, 0.0, 0.0, 0.0, 0.0, 0.0, 0.0, 0.0, 0.0, 0.0, 0.0, 0.0, 0.0, 0.0, 0.0, 0.0, 0.0, 0.0, 0.0, 0.0, 0.0, 0.0, 0.0, 0.6, 0.7734, 0.6125, 0.7724, 0.6125, 0.7724, 0.6, 0.7734, 0.0, 0.0, 0.0, 0.0, 0.0, 0.0, 0.0, 0.0, 0.6125, 0.7724, 0.625, 0.7734, 0.625, 0.7734, 0.6125, 0.7724, 0.0, 0.0, 0.0, 0.0, 0.0, 0.0, 0.0, 0.0, 0.625, 0.8125, 0.625, 0.7812, 0.625, 0.7812, 0.625, 0.8125, 0.0, 0.0, 0.0, 0.0, 0.0, 0.0, 0.0, 0.0, 0.0, 0.0, 0.0, 0.0, 0.0, 0.0, 0.0, 0.0, 0.0, 0.0, 0.0, 0.0, 0.0, 0.0, 0.0, 0.0, 0.0, 0.0, 0.0, 0.0, 0.0, 0.0, 0.0, 0.0, 0.625, 0.7656, 0.6125, 0.7636, 0.6125, 0.7636, 0.625, 0.7656, 0.625, 0.8125, 0.625, 0.7812, 0.625, 0.7812, 0.625, 0.8125, 0.0, 0.0, 0.0, 0.0, 0.0, 0.0, 0.0, 0.0, 0.6, 0.7734, 0.6125, 0.7724, 0.6125, 0.7724, 0.6, 0.7734, 0.0, 0.0, 0.0, 0.0, 0.0, 0.0, 0.0, 0.0, 0.6125, 0.7724, 0.625, 0.7734, 0.625, 0.7734, 0.6125, 0.7724, 0.0, 0.0, 0.0, 0.0, 0.0, 0.0, 0.0, 0.0, 0.0, 0.0, 0.0, 0.0, 0.0, 0.0, 0.0, 0.0, 0.0, 0.0, 0.0, 0.0, 0.0, 0.0, 0.0, 0.0, 0.0, 0.0, 0.0, 0.0, 0.0, 0.0, 0.0, 0.0, 0.0, 0.0, 0.0, 0.0, 0.0, 0.0, 0.0, 0.0, 0.0, 0.0, 0.0, 0.0, 0.0, 0.0, 0.0, 0.0, 0.0, 0.0, 0.0, 0.0, 0.0, 0.0, 0.0, 0.0, 0.0, 0.0, 0.0, 0.0, 0.0, 0.0, 0.0, 0.0, 0.0, 0.0, 0.0, 0.0, 0.0, 0.0, 0.0, 0.0, 0.0, 0.0, 0.0, 0.0, 0.0, 0.0, 0.0, 0.0, 0.625, 0.7656, 0.6125, 0.7636, 0.6125, 0.7636, 0.625, 0.7656, 0.625, 0.8125, 0.625, 0.7812, 0.625, 0.7812, 0.625, 0.8125, 0.0, 0.0, 0.0, 0.0, 0.0, 0.0, 0.0, 0.0, 0.6, 0.7734, 0.6125, 0.7724, 0.6125, 0.7724, 0.6, 0.7734, 0.0, 0.0, 0.0, 0.0, 0.0, 0.0, 0.0, 0.0, 0.6125, 0.7724, 0.625, 0.7734, 0.625, 0.7734, 0.6125, 0.7724, 0.0, 0.0, 0.0, 0.0, 0.0, 0.0, 0.0, 0.0, 0.0, 0.0, 0.0, 0.0, 0.0, 0.0, 0.0, 0.0, 0.0, 0.0, 0.0, 0.0, 0.0, 0.0, 0.0, 0.0, 0.0, 0.0, 0.0, 0.0, 0.0, 0.0, 0.0, 0.0, 0.0, 0.0, 0.0, 0.0, 0.0, 0.0, 0.0, 0.0, 0.0, 0.0, 0.0, 0.0, 0.0, 0.0, 0.0, 0.0, 0.0, 0.0, 0.0, 0.0, 0.0, 0.0, 0.0, 0.0, 0.0, 0.0, 0.0, 0.0, 0.0, 0.0, 0.0, 0.0, 0.0, 0.0, 0.0, 0.0, 0.0, 0.0, 0.0, 0.0, 0.0, 0.0, 0.0, 0.0, 0.0, 0.0, 0.0, 0.0, 0.625, 0.7656, 0.6125, 0.7636, 0.6125, 0.7636, 0.625, 0.7656, 0.625, 0.8125, 0.625, 0.7812, 0.625, 0.7812, 0.625, 0.8125, 0.0, 0.0, 0.0, 0.0, 0.0, 0.0, 0.0, 0.0, 0.6, 0.7734, 0.6125, 0.7724, 0.6125, 0.7724, 0.6, 0.7734, 0.0, 0.0, 0.0, 0.0, 0.0, 0.0, 0.0, 0.0, 0.6125, 0.7724, 0.625, 0.7734, 0.625, 0.7734, 0.6125, 0.7724, 0.0, 0.0, 0.0, 0.0, 0.0, 0.0, 0.0, 0.0, 0.0, 0.0, 0.0, 0.0, 0.0, 0.0, 0.0, 0.0, 0.0, 0.0, 0.0, 0.0, 0.0, 0.0, 0.0, 0.0, 0.0, 0.0, 0.0, 0.0, 0.0, 0.0, 0.0, 0.0, 0.0, 0.0, 0.0, 0.0, 0.0, 0.0, 0.0, 0.0, 0.0, 0.0, 0.0, 0.0, 0.0, 0.0, 0.0, 0.0, 0.0, 0.0, 0.0, 0.0, 0.0, 0.0, 0.0, 0.0, 0.0, 0.0, 0.0, 0.0, 0.0, 0.0, 0.0, 0.0, 0.0, 0.0, 0.0, 0.0, 0.0, 0.0, 0.0, 0.0, 0.0, 0.0, 0.0, 0.0, 0.0, 0.0, 0.0, 0.0, 0.625, 0.8125, 0.625, 0.7812, 0.625, 0.7812, 0.625, 0.8125, 0.0, 0.0, 0.0, 0.0, 0.0, 0.0, 0.0, 0.0, 0.0, 0.0, 0.0, 0.0, 0.0, 0.0, 0.0, 0.0, 0.0, 0.0, 0.0, 0.0, 0.0, 0.0, 0.0, 0.0, 0.0, 0.0, 0.0, 0.0, 0.0, 0.0, 0.0, 0.0, 0.0, 0.0, 0.0, 0.0, 0.0, 0.0, 0.0, 0.0, 0.0, 0.0, 0.0, 0.0, 0.0, 0.0, 0.0, 0.0, 0.0, 0.0, 0.0, 0.0, 0.0, 0.0, 0.0, 0.0, 0.0, 0.0, 0.0, 0.0, 0.0, 0.0, 0.0, 0.0, 0.0, 0.0, 0.0, 0.0, 0.0, 0.0, 0.0, 0.0, 0.0, 0.0, 0.0, 0.0, 0.0, 0.0, 0.0, 0.0, 0.0, 0.0, 0.0, 0.0, 0.0, 0.0, 0.0, 0.0, 0.0, 0.0, 0.0, 0.0, 0.0, 0.0, 0.0, 0.0, 0.0, 0.0, 0.0, 0.0, 0.0, 0.0, 0.0, 0.0, 0.0, 0.0, 0.0, 0.0, 0.0, 0.0, 0.0, 0.0, 0.0, 0.0, 0.0, 0.0, 0.0, 0.0, 0.0, 0.0, 0.0, 0.0, 0.0, 0.0, 0.0, 0.0, 0.0, 0.0, 0.0, 0.0, 0.0, 0.0, 0.0, 0.0, 0.0, 0.0, 0.0, 0.0, 0.0, 0.0, 0.0, 0.0, 0.0, 0.0, 0.0, 0.0, 0.0, 0.0, 0.0, 0.0, 0.0, 0.0, 0.0, 0.0, 0.0, 0.0, 0.0, 0.0, 0.0, 0.0, 0.0, 0.0, 0.0, 0.0, 0.0, 0.0, 0.0, 0.0, 0.0, 0.0, 0.0, 0.0, 0.0, 0.0, 0.0, 0.0, 0.0, 0.0, 0.0, 0.0, 0.0, 0.0, 0.0, 0.0, 0.0, 0.0, 0.0, 0.0, 0.0, 0.0, 0.0, 0.0, 0.0, 0.0, 0.0, 0.0, 0.0, 0.0, 0.0, 0.0, 0.0, 0.0, 0.0, 0.0, 0.0, 0.0, 0.0, 0.0, 0.0, 0.0, 0.0, 0.0, 0.0, 0.0, 0.0, 0.0, 0.0, 0.0, 0.0, 0.0, 0.0, 0.0, 0.0, 0.0, 0.0, 0.0, 0.0, 0.0, 0.0, 0.0, 0.0, 0.0, 0.0, 0.0, 0.0, 0.0, 0.0, 0.0, 0.0, 0.0, 0.0, 0.0, 0.0, 0.0, 0.0, 0.0, 0.0, 0.0, 0.0, 0.0, 0.0, 0.0, 0.0, 0.0, 0.0, 0.0, 0.0, 0.0, 0.0, 0.0, 0.0, 0.0, 0.0, 0.0, 0.0, 0.0, 0.0, 0.0, 0.0, 0.0, 0.0, 0.0, 0.0, 0.0, 0.0, 0.0, 0.0, 0.0, 0.0, 0.0, 0.0, 0.0, 0.0, 0.0, 0.0, 0.0, 0.0, 0.0, 0.0, 0.0, 0.0, 0.0, 0.0, 0.0, 0.0, 0.0, 0.0, 0.0, 0.0, 0.0, 0.0, 0.0, 0.0, 0.0, 0.0, 0.0, 0.0, 0.0, 0.0, 0.0, 0.0, 0.0, 0.0, 0.0, 0.0, 0.0, 0.0, 0.0, 0.0, 0.0, 0.0, 0.0, 0.0, 0.0, 0.0, 0.0, 0.0, 0.0, 0.0, 0.0, 0.0, 0.0, 0.0, 0.0, 0.0, 0.0, 0.0, 0.0, 0.0, 0.0, 0.0, 0.0, 0.0, 0.0, 0.0, 0.0, 0.0, 0.0, 0.0, 0.0, 0.0, 0.0, 0.0, 0.0, 0.0, 0.0, 0.0, 0.0, 0.0, 0.0, 0.0, 0.0, 0.0, 0.0, 0.0, 0.0, 0.0, 0.0, 0.0, 0.0, 0.0, 0.0, 0.0, 0.0, 0.0, 0.0, 0.0, 0.0, 0.0, 0.0, 0.0, 0.0, 0.0, 0.0, 0.0, 0.0, 0.0, 0.0, 0.0, 0.0, 0.0, 0.0, 0.0, 0.0, 0.0, 0.0, 0.0, 0.0, 0.0, 0.0, 0.0, 0.0, 0.0, 0.0, 0.0, 0.0, 0.0, 0.0, 0.0, 0.0, 0.0, 0.0, 0.0, 0.0, 0.0, 0.0, 0.0, 0.0, 0.0, 0.0, 0.0, 0.0, 0.0, 0.0, 0.0, 0.0, 0.0, 0.0, 0.0, 0.0, 0.0, 0.0, 0.0, 0.0, 0.0, 0.0, 0.0, 0.0, 0.0, 0.0, 0.0, 0.0, 0.0, 0.0, 0.0, 0.0, 0.0, 0.0, 0.0, 0.0, 0.0, 0.0, 0.0, 0.0, 0.0, 0.0, 0.0, 0.0, 0.0, 0.0, 0.0, 0.0, 0.0, 0.0, 0.0, 0.0, 0.0, 0.0, 0.0, 0.0, 0.0, 0.0, 0.0, 0.0, 0.0, 0.0, 0.0, 0.0, 0.0, 0.0, 0.0, 0.0, 0.0, 0.0, 0.0, 0.0, 0.0, 0.0, 0.0, 0.0, 0.0, 0.0, 0.0, 0.0, 0.0, 0.0, 0.0, 0.0, 0.0, 0.0, 0.0, 0.0, 0.0, 0.0, 0.0, 0.0, 0.0, 0.0, 0.0, 0.0, 0.0, 0.0, 0.0, 0.0, 0.0, 0.0, 0.0, 0.0, 0.0, 0.0, 0.0, 0.0, 0.0, 0.0, 0.0, 0.0, 0.0, 0.0, 0.0, 0.0, 0.0, 0.0, 0.0, 0.0, 0.0, 0.0, 0.0, 0.0, 0.0, 0.0, 0.0, 0.0, 0.0, 0.0, 0.0, 0.0, 0.0, 0.0, 0.0, 0.0, 0.0, 0.0, 0.0, 0.0, 0.0, 0.0, 0.0, 0.0, 0.0, 0.0, 0.0, 0.0, 0.0, 0.0, 0.0, 0.0, 0.0, 0.0, 0.0, 0.0, 0.0, 0.0, 0.0, 0.0, 0.0, 0.0, 0.0, 0.0, 0.0, 0.0, 0.0, 0.0, 0.0, 0.0, 0.0, 0.0, 0.0, 0.0, 0.0, 0.0, 0.0, 0.0, 0.0, 0.0, 0.0, 0.0, 0.0, 0.0, 0.0, 0.0, 0.0, 0.0, 0.0, 0.0, 0.0, 0.0, 0.0, 0.0, 0.0, 0.0, 0.0, 0.0, 0.0, 0.0, 0.0, 0.0, 0.0, 0.0, 0.0, 0.0, 0.0, 0.0, 0.0, 0.0, 0.0, 0.0, 0.0, 0.0, 0.0, 0.0, 0.0, 0.0, 0.0, 0.0, 0.0, 0.0, 0.0, 0.0, 0.0, 0.0, 0.0, 0.0, 0.0, 0.0, 0.0, 0.0, 0.0, 0.0, 0.0, 0.0, 0.0, 0.0, 0.0, 0.0, 0.0, 0.0, 0.0, 0.0, 0.0, 0.0, 0.0, 0.0, 0.0, 0.0, 0.0, 0.0, 0.0, 0.0, 0.0, 0.0, 0.0, 0.0, 0.0, 0.0, 0.0, 0.0, 0.0, 0.0, 0.0, 0.0, 0.0, 0.0, 0.0, 0.0, 0.0, 0.0, 0.0, 0.0, 0.0, 0.0, 0.0, 0.0, 0.0, 0.0, 0.0, 0.0, 0.0, 0.0, 0.0, 0.0, 0.0, 0.0, 0.0, 0.0, 0.0, 0.0, 0.0, 0.0, 0.0, 0.0, 0.0, 0.0, 0.0, 0.0, 0.0, 0.0, 0.0, 0.0, 0.0, 0.0, 0.0, 0.0, 0.0, 0.0, 0.0, 0.0, 0.0, 0.0, 0.0, 0.0, 0.0, 0.0, 0.0, 0.0, 0.0, 0.0, 0.0, 0.0, 0.0, 0.0, 0.0, 0.0, 0.0, 0.0, 0.0, 0.0, 0.0, 0.0, 0.0, 0.0, 0.0, 0.0, 0.0, 0.0, 0.0, 0.0, 0.0, 0.0, 0.0, 0.0, 0.0, 0.0, 0.0, 0.0, 0.0, 0.0, 0.0, 0.0, 0.0, 0.0, 0.0, 0.0, 0.0, 0.0, 0.0, 0.0, 0.0, 0.0, 0.0, 0.0, 0.0, 0.0, 0.0, 0.0, 0.0, 0.0, 0.0, 0.0, 0.0, 0.0, 0.0, 0.0, 0.0, 0.0, 0.0, 0.0, 0.0, 0.0, 0.0, 0.0, 0.0, 0.0, 0.0, 0.0, 0.0, 0.0, 0.0, 0.0, 0.0, 0.0, 0.0, 0.0, 0.0, 0.0, 0.0, 0.0])
me_cube_001.update()

# ---- objects
ob_cube = bpy.data.objects.new('Cube', me_cube_001)

# ---- transforms, parenting, visibility, modifiers, constraints
ob_cube.location = (-0.0218, -3.209e-07, 2.388)
ob_cube.scale = (24.98, 1.014, 2.461)
_m = ob_cube.modifiers.new('Mirror', 'MIRROR')
_m.use_axis = (True, True, False)
_m.use_clip = True

# ---- collection membership
col_collection.objects.link(ob_cube)

# ---- scene / render settings (as saved in the file)
scene.frame_start = 1; scene.frame_end = 250; scene.frame_set(25)
scene.render.engine = 'BLENDER_EEVEE_NEXT'
scene.cycles.sampling_pattern = 'TABULATED_SOBOL'
scene.eevee.ray_tracing_options.trace_max_roughness = 0.0
bpy.context.view_layer.update()

# ---- added for rendering (the .blend has no active camera and no usable light): camera, sun
cam_auto = bpy.data.cameras.new('AutoCamera')
cam_auto.lens = 50.0
cam_auto.sensor_width = 36.0
cam_auto.clip_end = 1000.0
ob_auto_camera = bpy.data.objects.new('AutoCamera', cam_auto)
scene.collection.objects.link(ob_auto_camera)
ob_auto_camera.location = (53.9758, -64.7971, 46.4539)
ob_auto_camera.rotation_euler = (1.09748, -7.21219e-08, 0.694738)
scene.camera = ob_auto_camera
light_auto_sun = bpy.data.lights.new('AutoSun', 'SUN')
light_auto_sun.energy = 3.0
light_auto_sun.angle = 0.0523599
ob_auto_sun = bpy.data.objects.new('AutoSun', light_auto_sun)
scene.collection.objects.link(ob_auto_sun)
ob_auto_sun.rotation_euler = (0.872665, 0.174533, 0.523599)
bpy.context.view_layer.update()

